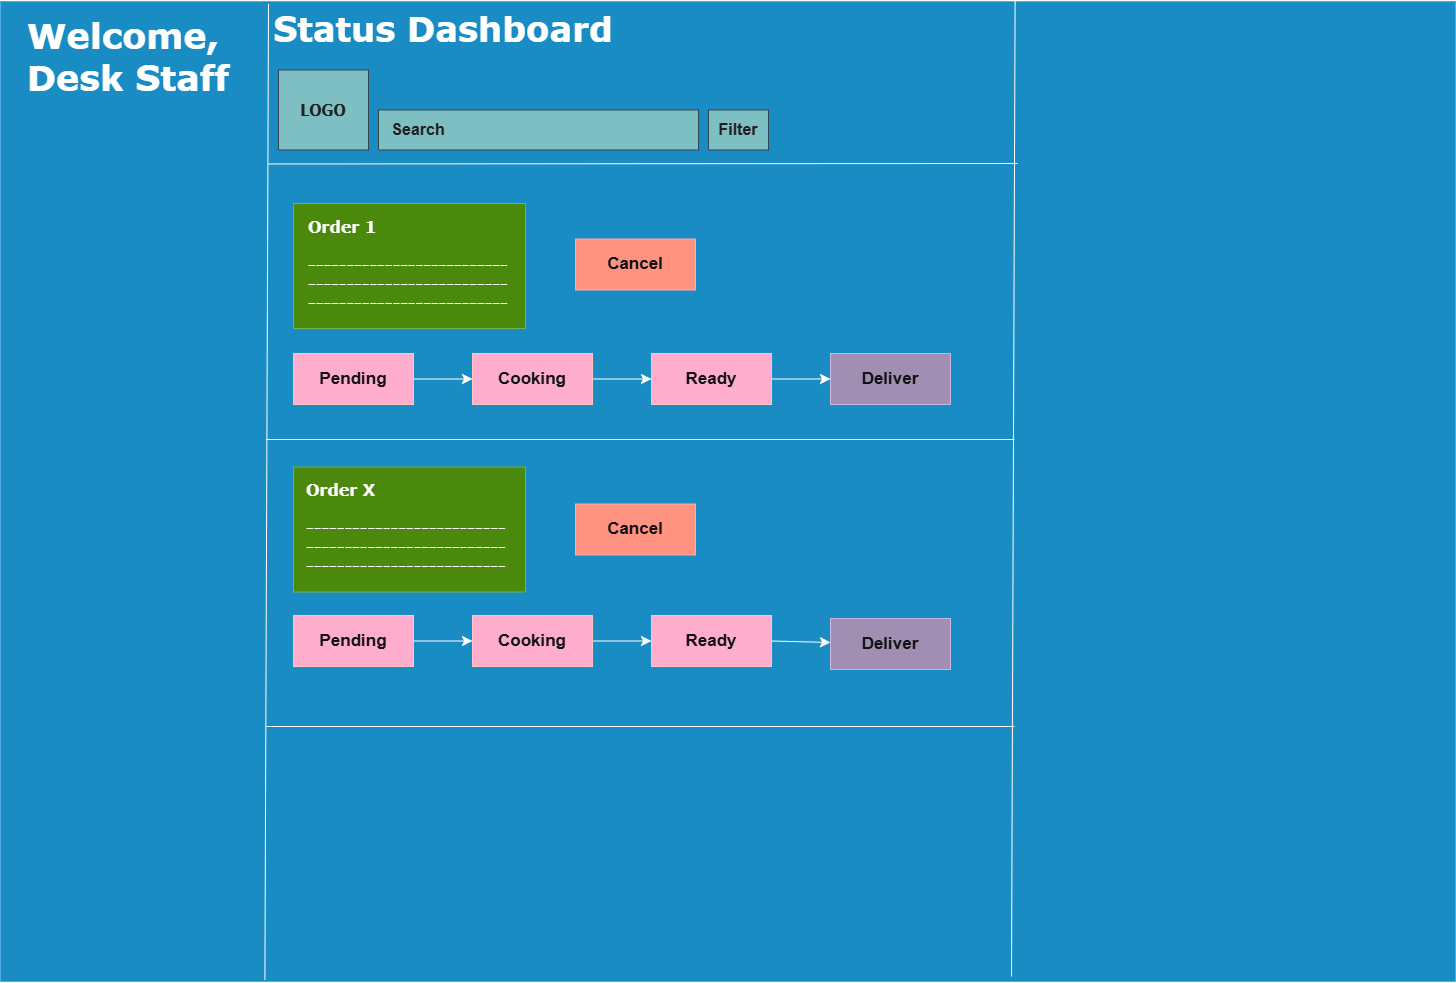

The diagram above was exported from draw.io. Its source (the exported page's mxGraphModel, read from the mxfile embedded in the PNG):
<mxGraphModel dx="2623" dy="1377" grid="0" gridSize="10" guides="1" tooltips="1" connect="1" arrows="1" fold="1" page="0" pageScale="1" pageWidth="827" pageHeight="1169" math="0" shadow="0">
  <root>
    <mxCell id="0" />
    <mxCell id="1" parent="0" />
    <mxCell id="wAPSVYmlrLIM_5Il7w2K-1" parent="1" style="rounded=0;whiteSpace=wrap;html=1;fillColor=#1ba1e2;strokeColor=#006EAF;fontColor=#ffffff;" value="" vertex="1">
      <mxGeometry height="980" width="1455" x="97" y="246" as="geometry" />
    </mxCell>
    <mxCell id="wAPSVYmlrLIM_5Il7w2K-2" parent="1" style="text;html=1;whiteSpace=wrap;strokeColor=none;fillColor=none;align=center;verticalAlign=middle;rounded=0;fontSize=34;fontColor=light-dark(#EEEEEE,#FFFFFF);fontFamily=Verdana;fontStyle=1;labelBackgroundColor=none;" value="Status Dashboard" vertex="1">
      <mxGeometry height="40" width="370" x="355" y="254.47" as="geometry" />
    </mxCell>
    <mxCell id="wAPSVYmlrLIM_5Il7w2K-3" edge="1" parent="1" source="wAPSVYmlrLIM_5Il7w2K-2" style="edgeStyle=none;curved=1;rounded=0;orthogonalLoop=1;jettySize=auto;html=1;entryX=0.5;entryY=1;entryDx=0;entryDy=0;strokeColor=#0B4D6A;fontSize=12;startSize=8;endSize=8;" target="wAPSVYmlrLIM_5Il7w2K-2">
      <mxGeometry relative="1" as="geometry" />
    </mxCell>
    <mxCell id="wAPSVYmlrLIM_5Il7w2K-4" parent="1" style="rounded=0;whiteSpace=wrap;html=1;strokeColor=#BAC8D3;fontColor=#EEEEEE;fillColor=#09555B;" value="" vertex="1">
      <mxGeometry height="80" width="90" x="375" y="314.47" as="geometry" />
    </mxCell>
    <mxCell id="wAPSVYmlrLIM_5Il7w2K-5" parent="1" style="text;strokeColor=none;fillColor=none;html=1;align=center;verticalAlign=middle;whiteSpace=wrap;rounded=0;fontSize=16;fontColor=#EEEEEE;fontFamily=Tahoma;fontStyle=1" value="LOGO" vertex="1">
      <mxGeometry height="30" width="60" x="390" y="339.47" as="geometry" />
    </mxCell>
    <mxCell id="wAPSVYmlrLIM_5Il7w2K-6" edge="1" parent="1" style="endArrow=none;html=1;rounded=0;fontSize=12;startSize=8;endSize=8;curved=0;entryX=0.192;entryY=1;entryDx=0;entryDy=0;entryPerimeter=0;exitX=0.195;exitY=0.004;exitDx=0;exitDy=0;exitPerimeter=0;labelBackgroundColor=light-dark(#FFFFFF,#000000);" value="">
      <mxGeometry height="50" relative="1" width="50" as="geometry">
        <mxPoint x="364.9999999999998" y="248.39000000000007" as="sourcePoint" />
        <mxPoint x="361.39999999999986" y="1224.47" as="targetPoint" />
      </mxGeometry>
    </mxCell>
    <mxCell id="wAPSVYmlrLIM_5Il7w2K-7" parent="1" style="rounded=0;whiteSpace=wrap;html=1;strokeColor=#BAC8D3;fontColor=#EEEEEE;fillColor=#09555B;" value="" vertex="1">
      <mxGeometry height="40" width="320" x="475" y="354.47" as="geometry" />
    </mxCell>
    <mxCell id="wAPSVYmlrLIM_5Il7w2K-8" parent="1" style="text;strokeColor=none;fillColor=none;html=1;align=center;verticalAlign=middle;whiteSpace=wrap;rounded=0;fontSize=16;fontColor=#EEEEEE;fontStyle=1" value="Search" vertex="1">
      <mxGeometry height="30" width="60" x="485" y="359.47" as="geometry" />
    </mxCell>
    <mxCell id="wAPSVYmlrLIM_5Il7w2K-10" edge="1" parent="1" style="endArrow=none;html=1;rounded=0;fontSize=12;startSize=8;endSize=8;curved=0;labelBackgroundColor=light-dark(#FFFFFF,#000000);" value="">
      <mxGeometry height="50" relative="1" width="50" as="geometry">
        <mxPoint x="365" y="408.47" as="sourcePoint" />
        <mxPoint x="1114" y="408" as="targetPoint" />
      </mxGeometry>
    </mxCell>
    <mxCell id="wAPSVYmlrLIM_5Il7w2K-11" parent="1" style="rounded=0;whiteSpace=wrap;html=1;strokeColor=#BAC8D3;fontColor=#EEEEEE;fillColor=#09555B;" value="&lt;span style=&quot;font-size: 16px;&quot;&gt;&lt;b&gt;Filter&lt;/b&gt;&lt;/span&gt;" vertex="1">
      <mxGeometry height="40" width="60" x="805" y="354.47" as="geometry" />
    </mxCell>
    <mxCell id="wAPSVYmlrLIM_5Il7w2K-49" parent="1" style="text;html=1;whiteSpace=wrap;strokeColor=none;fillColor=none;align=left;verticalAlign=middle;rounded=0;fontSize=35;fontFamily=Verdana;fontStyle=1" value="Welcome,&lt;div&gt;Desk Staff&lt;/div&gt;" vertex="1">
      <mxGeometry height="70" width="211" x="122" y="265" as="geometry" />
    </mxCell>
    <mxCell id="fwmND7UHy1dIiyS3aBfA-1" parent="1" style="rounded=0;whiteSpace=wrap;html=1;strokeColor=#2D7600;fillColor=#60a917;fontColor=#ffffff;" value="" vertex="1">
      <mxGeometry height="125" width="232" x="390" y="448" as="geometry" />
    </mxCell>
    <mxCell id="Tqabvjxd7_4qVIpii237-1" parent="1" style="text;html=1;whiteSpace=wrap;strokeColor=none;fillColor=none;align=left;verticalAlign=middle;rounded=0;fontSize=16;fontColor=light-dark(#EEEEEE, #ffffff);fontFamily=Verdana;fontStyle=1" value="Order 1&lt;div&gt;&lt;br&gt;&lt;/div&gt;&lt;div&gt;-------------&lt;span style=&quot;background-color: transparent; color: light-dark(rgb(238, 238, 238), rgb(255, 255, 255));&quot;&gt;-------------&lt;/span&gt;&lt;/div&gt;&lt;div&gt;-------------&lt;span style=&quot;background-color: transparent; color: light-dark(rgb(238, 238, 238), rgb(255, 255, 255));&quot;&gt;&lt;/span&gt;&lt;span style=&quot;background-color: transparent; color: light-dark(rgb(238, 238, 238), rgb(255, 255, 255));&quot;&gt;-------------&lt;/span&gt;&lt;/div&gt;&lt;div&gt;-------------&lt;span style=&quot;background-color: transparent; color: light-dark(rgb(238, 238, 238), rgb(255, 255, 255));&quot;&gt;&lt;/span&gt;&lt;span style=&quot;background-color: transparent; color: light-dark(rgb(238, 238, 238), rgb(255, 255, 255));&quot;&gt;-------------&lt;/span&gt;&lt;/div&gt;" vertex="1">
      <mxGeometry height="106" width="229" x="403" y="456" as="geometry" />
    </mxCell>
    <mxCell id="OIur0L1HI8ix6HhQpoFq-6" edge="1" parent="1" source="OIur0L1HI8ix6HhQpoFq-1" style="edgeStyle=none;curved=1;rounded=0;orthogonalLoop=1;jettySize=auto;html=1;exitX=1;exitY=0.5;exitDx=0;exitDy=0;fontSize=12;startSize=8;endSize=8;" target="OIur0L1HI8ix6HhQpoFq-2">
      <mxGeometry relative="1" as="geometry" />
    </mxCell>
    <mxCell id="OIur0L1HI8ix6HhQpoFq-1" parent="1" style="rounded=0;whiteSpace=wrap;html=1;fontSize=17;fontStyle=1;fillColor=#a20025;fontColor=#ffffff;strokeColor=#6F0000;" value="Pending" vertex="1">
      <mxGeometry height="51" width="120" x="390" y="598" as="geometry" />
    </mxCell>
    <mxCell id="OIur0L1HI8ix6HhQpoFq-7" edge="1" parent="1" source="OIur0L1HI8ix6HhQpoFq-2" style="edgeStyle=none;curved=1;rounded=0;orthogonalLoop=1;jettySize=auto;html=1;exitX=1;exitY=0.5;exitDx=0;exitDy=0;fontSize=12;startSize=8;endSize=8;" target="OIur0L1HI8ix6HhQpoFq-3">
      <mxGeometry relative="1" as="geometry" />
    </mxCell>
    <mxCell id="OIur0L1HI8ix6HhQpoFq-2" parent="1" style="rounded=0;whiteSpace=wrap;html=1;fontSize=17;fontStyle=1;fillColor=#a20025;fontColor=#ffffff;strokeColor=#6F0000;" value="Cooking" vertex="1">
      <mxGeometry height="51" width="120" x="569" y="598" as="geometry" />
    </mxCell>
    <mxCell id="OIur0L1HI8ix6HhQpoFq-8" edge="1" parent="1" source="OIur0L1HI8ix6HhQpoFq-3" style="edgeStyle=none;curved=1;rounded=0;orthogonalLoop=1;jettySize=auto;html=1;exitX=1;exitY=0.5;exitDx=0;exitDy=0;fontSize=12;startSize=8;endSize=8;" target="OIur0L1HI8ix6HhQpoFq-4">
      <mxGeometry relative="1" as="geometry" />
    </mxCell>
    <mxCell id="OIur0L1HI8ix6HhQpoFq-3" parent="1" style="rounded=0;whiteSpace=wrap;html=1;fontSize=17;fontStyle=1;fillColor=#a20025;fontColor=#ffffff;strokeColor=#6F0000;" value="Ready" vertex="1">
      <mxGeometry height="51" width="120" x="748" y="598" as="geometry" />
    </mxCell>
    <mxCell id="OIur0L1HI8ix6HhQpoFq-4" parent="1" style="rounded=0;whiteSpace=wrap;html=1;fontSize=17;fontStyle=1;fillColor=#76608a;fontColor=#ffffff;strokeColor=#432D57;" value="Deliver" vertex="1">
      <mxGeometry height="51" width="120" x="927" y="598" as="geometry" />
    </mxCell>
    <mxCell id="OIur0L1HI8ix6HhQpoFq-5" parent="1" style="rounded=0;whiteSpace=wrap;html=1;fontSize=17;fontStyle=1;fillColor=#e51400;fontColor=#ffffff;strokeColor=#B20000;" value="Cancel" vertex="1">
      <mxGeometry height="51" width="120" x="672" y="483.5" as="geometry" />
    </mxCell>
    <mxCell id="OIur0L1HI8ix6HhQpoFq-9" edge="1" parent="1" style="endArrow=none;html=1;rounded=0;fontSize=12;startSize=8;endSize=8;curved=0;labelBackgroundColor=light-dark(#FFFFFF,#000000);" value="">
      <mxGeometry height="50" relative="1" width="50" as="geometry">
        <mxPoint x="363" y="684" as="sourcePoint" />
        <mxPoint x="1111" y="684" as="targetPoint" />
      </mxGeometry>
    </mxCell>
    <mxCell id="OIur0L1HI8ix6HhQpoFq-13" parent="1" style="rounded=0;whiteSpace=wrap;html=1;strokeColor=#2D7600;fillColor=#60a917;fontColor=#ffffff;" value="" vertex="1">
      <mxGeometry height="125" width="232" x="390" y="711.5" as="geometry" />
    </mxCell>
    <mxCell id="OIur0L1HI8ix6HhQpoFq-14" parent="1" style="text;html=1;whiteSpace=wrap;strokeColor=none;fillColor=none;align=left;verticalAlign=middle;rounded=0;fontSize=16;fontColor=light-dark(#EEEEEE, #ffffff);fontFamily=Verdana;fontStyle=1" value="Order X&lt;div&gt;&lt;br&gt;&lt;/div&gt;&lt;div&gt;-------------&lt;span style=&quot;background-color: transparent; color: light-dark(rgb(238, 238, 238), rgb(255, 255, 255));&quot;&gt;-------------&lt;/span&gt;&lt;/div&gt;&lt;div&gt;-------------&lt;span style=&quot;background-color: transparent; color: light-dark(rgb(238, 238, 238), rgb(255, 255, 255));&quot;&gt;&lt;/span&gt;&lt;span style=&quot;background-color: transparent; color: light-dark(rgb(238, 238, 238), rgb(255, 255, 255));&quot;&gt;-------------&lt;/span&gt;&lt;/div&gt;&lt;div&gt;-------------&lt;span style=&quot;background-color: transparent; color: light-dark(rgb(238, 238, 238), rgb(255, 255, 255));&quot;&gt;&lt;/span&gt;&lt;span style=&quot;background-color: transparent; color: light-dark(rgb(238, 238, 238), rgb(255, 255, 255));&quot;&gt;-------------&lt;/span&gt;&lt;/div&gt;" vertex="1">
      <mxGeometry height="106" width="229" x="400.5" y="719" as="geometry" />
    </mxCell>
    <mxCell id="OIur0L1HI8ix6HhQpoFq-15" parent="1" style="rounded=0;whiteSpace=wrap;html=1;fontSize=17;fontStyle=1;fillColor=#e51400;fontColor=#ffffff;strokeColor=#B20000;" value="Cancel" vertex="1">
      <mxGeometry height="51" width="120" x="672" y="748.5" as="geometry" />
    </mxCell>
    <mxCell id="OIur0L1HI8ix6HhQpoFq-20" edge="1" parent="1" source="OIur0L1HI8ix6HhQpoFq-16" style="edgeStyle=none;curved=1;rounded=0;orthogonalLoop=1;jettySize=auto;html=1;exitX=1;exitY=0.5;exitDx=0;exitDy=0;entryX=0;entryY=0.5;entryDx=0;entryDy=0;fontSize=12;startSize=8;endSize=8;" target="OIur0L1HI8ix6HhQpoFq-17">
      <mxGeometry relative="1" as="geometry" />
    </mxCell>
    <mxCell id="OIur0L1HI8ix6HhQpoFq-16" parent="1" style="rounded=0;whiteSpace=wrap;html=1;fontSize=17;fontStyle=1;fillColor=#a20025;fontColor=#ffffff;strokeColor=#6F0000;" value="Pending" vertex="1">
      <mxGeometry height="51" width="120" x="390" y="860" as="geometry" />
    </mxCell>
    <mxCell id="OIur0L1HI8ix6HhQpoFq-21" edge="1" parent="1" source="OIur0L1HI8ix6HhQpoFq-17" style="edgeStyle=none;curved=1;rounded=0;orthogonalLoop=1;jettySize=auto;html=1;exitX=1;exitY=0.5;exitDx=0;exitDy=0;fontSize=12;startSize=8;endSize=8;" target="OIur0L1HI8ix6HhQpoFq-18">
      <mxGeometry relative="1" as="geometry" />
    </mxCell>
    <mxCell id="OIur0L1HI8ix6HhQpoFq-17" parent="1" style="rounded=0;whiteSpace=wrap;html=1;fontSize=17;fontStyle=1;fillColor=#a20025;fontColor=#ffffff;strokeColor=#6F0000;" value="Cooking" vertex="1">
      <mxGeometry height="51" width="120" x="569" y="860" as="geometry" />
    </mxCell>
    <mxCell id="OIur0L1HI8ix6HhQpoFq-22" edge="1" parent="1" source="OIur0L1HI8ix6HhQpoFq-18" style="edgeStyle=none;curved=1;rounded=0;orthogonalLoop=1;jettySize=auto;html=1;exitX=1;exitY=0.5;exitDx=0;exitDy=0;fontSize=12;startSize=8;endSize=8;" target="OIur0L1HI8ix6HhQpoFq-19">
      <mxGeometry relative="1" as="geometry" />
    </mxCell>
    <mxCell id="OIur0L1HI8ix6HhQpoFq-18" parent="1" style="rounded=0;whiteSpace=wrap;html=1;fontSize=17;fontStyle=1;fillColor=#a20025;fontColor=#ffffff;strokeColor=#6F0000;" value="Ready" vertex="1">
      <mxGeometry height="51" width="120" x="748" y="860" as="geometry" />
    </mxCell>
    <mxCell id="OIur0L1HI8ix6HhQpoFq-19" parent="1" style="rounded=0;whiteSpace=wrap;html=1;fontSize=17;fontStyle=1;fillColor=#76608a;fontColor=#ffffff;strokeColor=#432D57;" value="Deliver" vertex="1">
      <mxGeometry height="51" width="120" x="927" y="863" as="geometry" />
    </mxCell>
    <mxCell id="OIur0L1HI8ix6HhQpoFq-23" edge="1" parent="1" style="endArrow=none;html=1;rounded=0;fontSize=12;startSize=8;endSize=8;curved=0;entryX=0.192;entryY=1;entryDx=0;entryDy=0;entryPerimeter=0;exitX=0.195;exitY=0.004;exitDx=0;exitDy=0;exitPerimeter=0;labelBackgroundColor=light-dark(#FFFFFF,#000000);" value="">
      <mxGeometry height="50" relative="1" width="50" as="geometry">
        <mxPoint x="1111.6" y="245" as="sourcePoint" />
        <mxPoint x="1108" y="1221.08" as="targetPoint" />
      </mxGeometry>
    </mxCell>
    <mxCell id="OIur0L1HI8ix6HhQpoFq-24" edge="1" parent="1" style="endArrow=none;html=1;rounded=0;fontSize=12;startSize=8;endSize=8;curved=0;labelBackgroundColor=light-dark(#FFFFFF,#000000);" value="">
      <mxGeometry height="50" relative="1" width="50" as="geometry">
        <mxPoint x="363" y="971" as="sourcePoint" />
        <mxPoint x="1111" y="971" as="targetPoint" />
      </mxGeometry>
    </mxCell>
  </root>
</mxGraphModel>